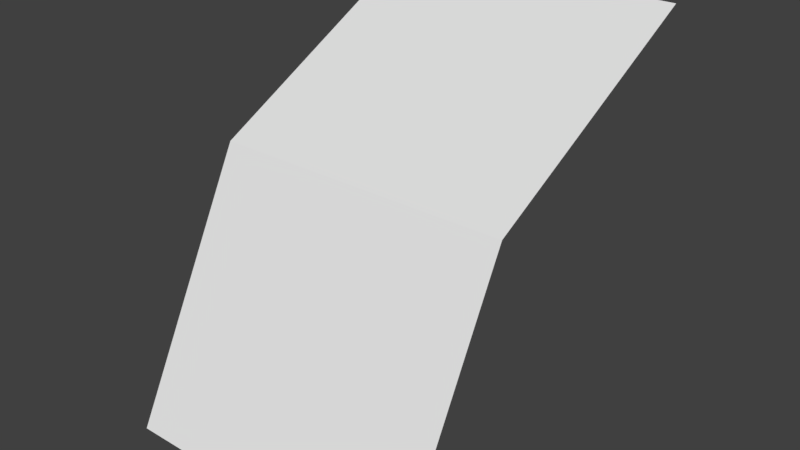 # Source: UpForward.blend  (saved by Blender 2.78.0; exported with 4.5.12 LTS)
import bpy
from mathutils import Matrix  # noqa: F401  (used for matrix-valued properties, if any)

bpy.ops.wm.read_factory_settings(use_empty=True)
scene = bpy.context.scene
scene.name = 'Scene'

# ---- collections
col_collection_1 = bpy.data.collections.new('Collection 1'); scene.collection.children.link(col_collection_1)

# ---- world
world_world = bpy.data.worlds.new('World'); scene.world = world_world
world_world.color = (0.05088, 0.05088, 0.05088)
world_world.use_sun_shadow = False
world_world.sun_shadow_jitter_overblur = 0.0
world_world.cycles.sampling_method = 'MANUAL'

# ---- meshes
me_carrideupforward = bpy.data.meshes.new('CarRideUpForward')
me_carrideupforward.from_pydata([(1.0, 1.0, 2.5), (-1.0, 1.0, 2.5), (1.0, -1.5, 0.0), (-1.0, -1.5, 0.0), (-1.0, -0.65, 1.65), (1.0, -0.65, 1.65)], [], [(4, 5, 0, 1), (3, 2, 5, 4)])
me_carrideupforward.use_remesh_preserve_volume = False
me_carrideupforward.use_remesh_preserve_attributes = False
me_carrideupforward.use_mirror_vertex_groups = False
me_carrideupforward.update()

# ---- objects
ob_carrideupforward = bpy.data.objects.new('CarRideUpForward', me_carrideupforward)

# ---- transforms, parenting, visibility, modifiers, constraints
ob_carrideupforward.location = (0.0, 0.0, 0.0)
ob_carrideupforward.lineart.crease_threshold = 0.0

# ---- collection membership
col_collection_1.objects.link(ob_carrideupforward)

# ---- scene / render settings (as saved in the file)
scene.frame_start = 1; scene.frame_end = 250; scene.frame_set(1)
scene.render.engine = 'CYCLES'
scene.render.resolution_percentage = 50
scene.render.dither_intensity = 0.0
scene.render.film_transparent = True
scene.render.use_motion_blur = True
scene.render.motion_blur_shutter = 0.25
scene.cycles.use_denoising = False
scene.cycles.samples = 128
scene.cycles.sampling_pattern = 'TABULATED_SOBOL'
scene.cycles.light_sampling_threshold = 0.0
scene.cycles.use_adaptive_sampling = False
scene.cycles.use_light_tree = False
scene.cycles.blur_glossy = 0.0
scene.cycles.sample_clamp_indirect = 0.0
scene.view_settings.view_transform = 'Standard'
bpy.context.view_layer.update()

# ---- added for rendering (the .blend has no active camera and no usable light): camera, sun
cam_auto = bpy.data.cameras.new('AutoCamera')
cam_auto.lens = 50.0
cam_auto.sensor_width = 36.0
cam_auto.clip_end = 1000.0
ob_auto_camera = bpy.data.objects.new('AutoCamera', cam_auto)
scene.collection.objects.link(ob_auto_camera)
ob_auto_camera.location = (3.75828, -4.75994, 4.25662)
ob_auto_camera.rotation_euler = (1.09748, -7.21219e-08, 0.694738)
scene.camera = ob_auto_camera
light_auto_sun = bpy.data.lights.new('AutoSun', 'SUN')
light_auto_sun.energy = 3.0
light_auto_sun.angle = 0.0523599
ob_auto_sun = bpy.data.objects.new('AutoSun', light_auto_sun)
scene.collection.objects.link(ob_auto_sun)
ob_auto_sun.rotation_euler = (0.872665, 0.174533, 0.523599)
bpy.context.view_layer.update()
